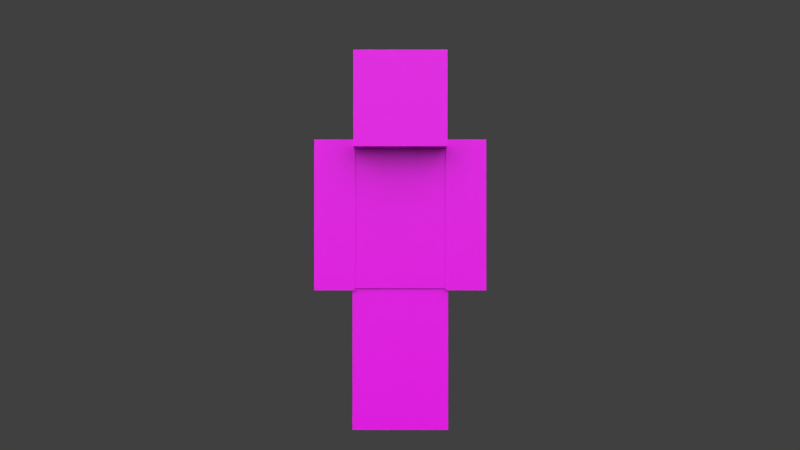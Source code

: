 # Source: 3d_armor_character.blend  (saved by Blender 3.6.14; exported with 4.5.12 LTS)
import bpy
from mathutils import Matrix  # noqa: F401  (used for matrix-valued properties, if any)

bpy.ops.wm.read_factory_settings(use_empty=True)
scene = bpy.context.scene
scene.name = 'Scene'

# ---- collections
col_collection_1 = bpy.data.collections.new('Collection 1'); scene.collection.children.link(col_collection_1)
col_collection_2 = bpy.data.collections.new('Collection 2'); scene.collection.children.link(col_collection_2)
col_collection_3 = bpy.data.collections.new('Collection 3'); scene.collection.children.link(col_collection_3)

# ---- images (referenced by path relative to the original .blend; pixels are not part of the script)
import os
ASSET_DIR = os.environ.get("B2B_ASSET_DIR", "")  # directory of the original .blend (textures are referenced by path, not embedded)
HERE = os.path.dirname(os.path.abspath(__file__))  # packed textures are extracted next to this script under _unpacked/

def load_image(name, relpath, width, height, colorspace="sRGB"):
    """Load a texture the original file referenced (path relative to the .blend, or extracted next to this script)."""
    p = next((c for c in (os.path.join(HERE, relpath), os.path.join(ASSET_DIR, relpath)) if relpath and os.path.exists(c)), "")
    if p:
        img = bpy.data.images.load(p, check_existing=True)
        img.name = name
    else:  # same state as the original file: an image datablock whose file is absent (Cycles renders it pink)
        img = bpy.data.images.new(name, width, height)
        img.source = "FILE"
        img.filepath = "//" + (relpath or name)
    img.colorspace_settings.name = colorspace
    return img
img_character_png = load_image('character.png', 'character.png', 1024, 1024, 'sRGB')
img_character_png_001 = load_image('character.png.001', 'character.png', 1024, 1024, 'sRGB')

# ---- materials (node trees are filled in below, after node groups)
mat_character = bpy.data.materials.new('Character')
mat_character.alpha_threshold = 0.0
mat_character.use_transparent_shadow = False
mat_character.roughness = 0.5
mat_character.specular_intensity = 0.0
mat_character.line_color = (0.0, 0.0, 0.0, 1.0)
mat_armor = bpy.data.materials.new('Armor')
mat_armor.alpha_threshold = 0.0
mat_armor.use_transparent_shadow = False
mat_armor.roughness = 0.5
mat_armor.specular_intensity = 0.0
mat_armor.line_color = (0.0, 0.0, 0.0, 1.0)

# ---- material node trees
mat_character.use_nodes = True; mat_character.node_tree.nodes.clear()
_N = mat_character.node_tree.nodes; _L = mat_character.node_tree.links
n0 = _N.new('ShaderNodeBsdfPrincipled'); n0.name = 'Principled BSDF'; n0.location = (10, 300)
n0.distribution = 'GGX'
n0.subsurface_method = 'RANDOM_WALK_SKIN'
n0.inputs[3].default_value = 1.45
n0.inputs[27].default_value = (0.0, 0.0, 0.0, 1.0)
n0.inputs[28].default_value = 1.0
n1 = _N.new('ShaderNodeOutputMaterial'); n1.name = 'Material Output'; n1.location = (300, 300)
n2 = _N.new('ShaderNodeTexImage'); n2.name = 'Image Texture'; n2.location = (-280, 275)
n2.image = img_character_png
n2.interpolation = 'Closest'
n2.extension = 'CLIP'
_L.new(n0.outputs[0], n1.inputs[0])
_L.new(n2.outputs[0], n0.inputs[0])
n1.is_active_output = True
mat_armor.use_nodes = True; mat_armor.node_tree.nodes.clear()
_N = mat_armor.node_tree.nodes; _L = mat_armor.node_tree.links
n0 = _N.new('ShaderNodeBsdfPrincipled'); n0.name = 'Principled BSDF'; n0.location = (10, 300)
n0.distribution = 'GGX'
n0.subsurface_method = 'RANDOM_WALK_SKIN'
n0.inputs[3].default_value = 1.45
n0.inputs[27].default_value = (0.0, 0.0, 0.0, 1.0)
n0.inputs[28].default_value = 1.0
n1 = _N.new('ShaderNodeOutputMaterial'); n1.name = 'Material Output'; n1.location = (300, 300)
n2 = _N.new('ShaderNodeTexImage'); n2.name = 'Image Texture'; n2.location = (-280, 275)
n2.image = img_character_png_001
n2.interpolation = 'Closest'
n2.extension = 'CLIP'
_L.new(n0.outputs[0], n1.inputs[0])
_L.new(n2.outputs[0], n0.inputs[0])
n1.is_active_output = True

# ---- world
world_world = bpy.data.worlds.new('World'); scene.world = world_world
world_world.color = (0.05088, 0.05088, 0.05088)
world_world.use_sun_shadow = False
world_world.sun_shadow_jitter_overblur = 0.0
world_world.cycles.sampling_method = 'NONE'
world_world.cycles.sample_map_resolution = 256

# ---- cameras
cam_camera = bpy.data.cameras.new('Camera')
cam_camera.clip_end = 100.0
cam_camera.lens = 35.0
cam_camera.sensor_width = 32.0
cam_camera.sensor_height = 18.0
cam_camera.ortho_scale = 7.314
cam_camera.dof.focus_distance = 0.0
cam_camera.dof.aperture_fstop = 128.0
cam_camera_001 = bpy.data.cameras.new('Camera.001')
cam_camera_001.clip_end = 100.0
cam_camera_001.lens = 35.0
cam_camera_001.sensor_width = 32.0
cam_camera_001.sensor_height = 18.0
cam_camera_001.ortho_scale = 7.314
cam_camera_001.dof.focus_distance = 0.0
cam_camera_001.dof.aperture_fstop = 128.0

# ---- lights
light_sun_003 = bpy.data.lights.new('Sun.003', 'SUN')
light_sun_003.transmission_factor = 0.0
light_sun_003.angle = 1.571
light_sun_003.energy = 1.0
light_sun_003.shadow_buffer_clip_start = 0.5
light_sun_003.shadow_soft_size = 1.0
light_sun_003.shadow_cascade_max_distance = 1000.0
light_sun_003.cycles.use_multiple_importance_sampling = False
light_sun_001 = bpy.data.lights.new('Sun.001', 'SUN')
light_sun_001.transmission_factor = 0.0
light_sun_001.angle = 1.571
light_sun_001.energy = 1.0
light_sun_001.shadow_buffer_clip_start = 0.5
light_sun_001.shadow_soft_size = 1.0
light_sun_001.shadow_cascade_max_distance = 1000.0
light_sun_001.cycles.use_multiple_importance_sampling = False
light_sun_004 = bpy.data.lights.new('Sun.004', 'SUN')
light_sun_004.transmission_factor = 0.0
light_sun_004.angle = 1.571
light_sun_004.energy = 1.0
light_sun_004.shadow_buffer_clip_start = 0.5
light_sun_004.shadow_soft_size = 1.0
light_sun_004.shadow_cascade_max_distance = 1000.0
light_sun_004.cycles.use_multiple_importance_sampling = False
light_sun_005 = bpy.data.lights.new('Sun.005', 'SUN')
light_sun_005.transmission_factor = 0.0
light_sun_005.angle = 1.571
light_sun_005.energy = 1.0
light_sun_005.shadow_buffer_clip_start = 0.5
light_sun_005.shadow_soft_size = 1.0
light_sun_005.shadow_cascade_max_distance = 1000.0
light_sun_005.cycles.use_multiple_importance_sampling = False
light_sun_002 = bpy.data.lights.new('Sun.002', 'SUN')
light_sun_002.transmission_factor = 0.0
light_sun_002.angle = 1.571
light_sun_002.energy = 1.0
light_sun_002.shadow_buffer_clip_start = 0.5
light_sun_002.shadow_soft_size = 1.0
light_sun_002.shadow_cascade_max_distance = 1000.0
light_sun_002.cycles.use_multiple_importance_sampling = False
light_sun_006 = bpy.data.lights.new('Sun.006', 'SUN')
light_sun_006.transmission_factor = 0.0
light_sun_006.angle = 1.571
light_sun_006.energy = 1.0
light_sun_006.shadow_buffer_clip_start = 0.5
light_sun_006.shadow_soft_size = 1.0
light_sun_006.shadow_cascade_max_distance = 1000.0
light_sun_006.cycles.use_multiple_importance_sampling = False
light_sun_007 = bpy.data.lights.new('Sun.007', 'SUN')
light_sun_007.transmission_factor = 0.0
light_sun_007.angle = 1.571
light_sun_007.energy = 1.0
light_sun_007.shadow_buffer_clip_start = 0.5
light_sun_007.shadow_soft_size = 1.0
light_sun_007.shadow_cascade_max_distance = 1000.0
light_sun_007.cycles.use_multiple_importance_sampling = False
light_sun_008 = bpy.data.lights.new('Sun.008', 'SUN')
light_sun_008.transmission_factor = 0.0
light_sun_008.angle = 1.571
light_sun_008.energy = 1.0
light_sun_008.shadow_buffer_clip_start = 0.5
light_sun_008.shadow_soft_size = 1.0
light_sun_008.shadow_cascade_max_distance = 1000.0
light_sun_008.cycles.use_multiple_importance_sampling = False

# ---- meshes
me_cube = bpy.data.meshes.new('Cube')
me_cube.from_pydata([(-2.1, -1.05, 6.3), (-2.1, 1.05, 6.3), (-2.1, -1.05, 12.6), (-2.1, 1.05, 12.6), (-3.653, 1.05, 12.6), (-3.653, -1.05, 12.6), (-2.1, -1.05, 12.6), (-2.1, 1.05, 12.6), (-3.653, 1.05, 6.3), (-3.653, -1.05, 6.3), (-2.1, -1.05, 6.3), (-2.1, 1.05, 6.3), (-2.1, -1.05, 7.886e-07), (-2.1, 1.05, 7.886e-07), (-2.1, -1.05, 6.3), (-2.1, 1.05, 6.3), (-1.925, -1.925, 12.6), (-1.925, 1.925, 12.6), (-1.925, -1.925, 16.45), (-1.925, 1.925, 16.45), (2.1, 1.05, 6.3), (2.1, -1.05, 6.3), (2.1, 1.05, 12.6), (2.1, -1.05, 12.6), (2.1, 1.05, 6.3), (2.1, -1.05, 6.3), (3.653, -1.05, 6.3), (3.653, 1.05, 6.3), (2.1, 1.05, 12.6), (2.1, -1.05, 12.6), (3.653, -1.05, 12.6), (3.653, 1.05, 12.6), (8.742e-08, 1.05, -7.983e-14), (-8.742e-08, -1.05, 7.983e-14), (9.388e-08, -1.05, 6.3), (9.388e-08, 1.05, 6.3), (1.925, 1.925, 12.6), (1.925, -1.925, 12.6), (1.925, 1.925, 16.45), (1.925, -1.925, 16.45), (2.1, 1.05, 6.3), (2.1, -1.05, 6.3), (2.1, 1.05, 7.886e-07), (2.1, -1.05, 7.886e-07), (7.461e-15, 1.05, 4.7e-14), (-7.461e-15, -1.05, -4.7e-14), (-9.388e-08, -1.05, 6.3), (-9.388e-08, 1.05, 6.3), (2.1, 1.05, 12.6), (2.1, 1.05, 12.6), (2.1, -1.05, 12.6), (2.1, -1.05, 12.6), (2.1, -1.05, 6.3), (2.1, -1.05, 6.3), (2.1, 1.05, 6.3), (2.1, 1.05, 6.3), (-2.1, -1.05, 12.6), (-2.1, -1.05, 12.6), (-2.1, -1.05, 6.3), (-2.1, -1.05, 6.3), (-2.1, 1.05, 12.6), (-2.1, 1.05, 12.6), (-2.1, 1.05, 6.3), (-2.1, 1.05, 6.3), (-3.653, 1.05, 12.6), (-3.653, 1.05, 12.6), (-3.653, 1.05, 6.3), (-3.653, 1.05, 6.3), (-2.1, -1.05, 12.6), (-2.1, -1.05, 12.6), (-2.1, -1.05, 6.3), (-2.1, -1.05, 6.3), (-3.653, -1.05, 12.6), (-3.653, -1.05, 12.6), (-3.653, -1.05, 6.3), (-3.653, -1.05, 6.3), (-2.1, 1.05, 12.6), (-2.1, 1.05, 12.6), (-2.1, 1.05, 6.3), (-2.1, 1.05, 6.3), (-8.742e-08, -1.05, 7.983e-14), (-8.742e-08, -1.05, 7.983e-14), (8.742e-08, 1.05, -7.983e-14), (8.742e-08, 1.05, -7.983e-14), (-2.1, -1.05, 7.886e-07), (-2.1, -1.05, 7.886e-07), (-2.1, -1.05, 6.3), (-2.1, -1.05, 6.3), (-2.1, 1.05, 6.3), (-2.1, 1.05, 6.3), (-2.1, 1.05, 7.886e-07), (-2.1, 1.05, 7.886e-07), (1.925, 1.925, 16.45), (1.925, 1.925, 16.45), (1.925, -1.925, 16.45), (1.925, -1.925, 16.45), (1.925, -1.925, 12.6), (1.925, -1.925, 12.6), (1.925, 1.925, 12.6), (1.925, 1.925, 12.6), (-1.925, -1.925, 16.45), (-1.925, -1.925, 16.45), (-1.925, -1.925, 12.6), (-1.925, -1.925, 12.6), (-1.925, 1.925, 16.45), (-1.925, 1.925, 16.45), (-1.925, 1.925, 12.6), (-1.925, 1.925, 12.6), (2.1, 1.05, 12.6), (2.1, 1.05, 12.6), (2.1, -1.05, 12.6), (2.1, -1.05, 12.6), (2.1, -1.05, 6.3), (2.1, -1.05, 6.3), (2.1, 1.05, 6.3), (2.1, 1.05, 6.3), (3.653, -1.05, 12.6), (3.653, -1.05, 12.6), (3.653, -1.05, 6.3), (3.653, -1.05, 6.3), (3.653, 1.05, 12.6), (3.653, 1.05, 12.6), (3.653, 1.05, 6.3), (3.653, 1.05, 6.3), (9.388e-08, -1.05, 6.3), (9.388e-08, -1.05, 6.3), (-9.388e-08, -1.05, 6.3), (-9.388e-08, -1.05, 6.3), (2.1, -1.05, 6.3), (2.1, -1.05, 6.3), (-7.461e-15, -1.05, -4.7e-14), (-7.461e-15, -1.05, -4.7e-14), (9.388e-08, 1.05, 6.3), (9.388e-08, 1.05, 6.3), (2.1, -1.05, 7.886e-07), (2.1, -1.05, 7.886e-07), (7.461e-15, 1.05, 4.7e-14), (7.461e-15, 1.05, 4.7e-14), (2.1, 1.05, 7.886e-07), (2.1, 1.05, 7.886e-07), (2.1, 1.05, 6.3), (2.1, 1.05, 6.3), (-9.388e-08, 1.05, 6.3), (-9.388e-08, 1.05, 6.3), (-1.967, -1.967, 12.56), (-1.967, 1.967, 12.56), (-1.967, -1.967, 16.49), (-1.967, 1.967, 16.49), (1.967, 1.967, 12.56), (1.967, -1.967, 12.56), (1.967, 1.967, 16.49), (1.967, -1.967, 16.49), (1.967, 1.967, 16.49), (1.967, 1.967, 16.49), (1.967, -1.967, 16.49), (1.967, -1.967, 16.49), (1.967, -1.967, 12.56), (1.967, -1.967, 12.56), (1.967, 1.967, 12.56), (1.967, 1.967, 12.56), (-1.967, -1.967, 16.49), (-1.967, -1.967, 16.49), (-1.967, -1.967, 12.56), (-1.967, -1.967, 12.56), (-1.967, 1.967, 16.49), (-1.967, 1.967, 16.49), (-1.967, 1.967, 12.56), (-1.967, 1.967, 12.56), (-2.156, -1.071, 6.248), (-2.156, -1.071, 12.66), (-2.156, -1.071, 6.248), (-2.156, 1.071, 6.248), (2.128, 1.071, 6.248), (2.128, -1.071, 6.248), (2.128, 1.071, 12.66), (2.128, -1.071, 12.66), (2.128, 1.071, 6.248), (2.128, -1.071, 6.248), (2.128, 1.071, 12.66), (2.128, -1.071, 12.66), (2.128, 1.071, 6.248), (2.128, -1.071, 6.248), (2.128, 1.071, 12.66), (2.128, 1.071, 12.66), (2.128, -1.071, 12.66), (2.128, -1.071, 12.66), (2.128, -1.071, 6.248), (2.128, -1.071, 6.248), (2.128, 1.071, 6.248), (2.128, 1.071, 6.248), (-2.156, -1.071, 12.66), (-2.156, -1.071, 6.248), (-2.156, 1.071, 12.66), (-2.156, 1.071, 12.66), (-2.156, 1.071, 6.248), (-2.156, 1.071, 6.248), (-2.156, -1.071, 6.248), (-2.156, -1.071, 6.248), (-2.156, 1.071, 6.248), (-2.156, 1.071, 6.248), (2.128, 1.071, 12.66), (2.128, 1.071, 12.66), (2.128, -1.071, 12.66), (2.128, -1.071, 12.66), (2.128, -1.071, 6.248), (2.128, -1.071, 6.248), (2.128, 1.071, 6.248), (2.128, 1.071, 6.248), (2.128, -1.071, 6.248), (2.128, -1.071, 6.248), (2.128, 1.071, 6.248), (2.128, 1.071, 6.248), (2.19, -1.184, 12.71), (2.19, -1.184, 6.198), (2.19, 1.184, 6.198), (2.19, 1.184, 12.71), (-2.203, -1.184, 12.71), (-2.203, -1.184, 6.198), (-2.203, 1.184, 12.71), (-2.203, 1.184, 6.198), (-2.117, -1.071, -0.03158), (-2.117, 1.071, -0.03158), (-2.117, -1.071, 6.332), (-2.117, 1.071, 6.332), (0.02473, 1.071, -0.03158), (0.02473, -1.071, -0.03158), (0.02473, -1.071, 6.332), (0.02473, -1.071, -0.03158), (0.02473, 1.071, -0.03158), (-2.117, -1.071, -0.03158), (-2.117, -1.071, -0.03158), (-2.117, -1.071, 6.332), (-2.117, -1.071, 6.332), (-2.117, 1.071, 6.332), (-2.117, 1.071, 6.332), (-2.117, 1.071, -0.03158), (-2.117, 1.071, -0.03158), (0.02473, -1.071, 6.332), (0.02473, 1.071, 6.332), (0.02473, 1.071, 6.332), (0.08337, -1.132, 6.403), (0.08337, -1.132, -0.103), (-2.18, -1.132, 6.403), (0.08337, 1.132, 6.403), (0.08337, 1.132, -0.103), (-2.18, 1.132, 6.403), (-2.18, -1.132, -0.103), (-2.18, 1.132, -0.103), (-2.085, -1.137, 6.215), (-2.085, 1.137, 6.215), (-2.085, -1.137, 12.71), (-2.085, 1.137, 12.71), (-3.816, 1.137, 12.71), (-3.816, -1.137, 12.71), (-2.085, -1.137, 12.71), (-2.085, 1.137, 12.71), (-3.816, 1.137, 6.215), (-3.816, -1.137, 6.215), (-2.085, -1.137, 6.215), (-2.085, 1.137, 6.215), (-2.085, -1.137, 6.215), (-2.085, 1.137, 6.215), (-2.085, -1.137, 12.71), (-2.085, -1.137, 12.71), (-2.085, -1.137, 6.215), (-2.085, -1.137, 6.215), (-2.085, 1.137, 12.71), (-2.085, 1.137, 12.71), (-2.085, 1.137, 6.215), (-2.085, 1.137, 6.215), (-3.816, 1.137, 12.71), (-3.816, 1.137, 12.71), (-3.816, 1.137, 6.215), (-3.816, 1.137, 6.215), (-2.085, -1.137, 12.71), (-2.085, -1.137, 12.71), (-2.085, -1.137, 6.215), (-2.085, -1.137, 6.215), (-3.816, -1.137, 12.71), (-3.816, -1.137, 12.71), (-3.816, -1.137, 6.215), (-3.816, -1.137, 6.215), (-2.085, 1.137, 12.71), (-2.085, 1.137, 12.71), (-2.085, 1.137, 6.215), (-2.085, 1.137, 6.215), (-2.085, -1.137, 6.215), (-2.085, -1.137, 6.215), (-2.085, 1.137, 6.215), (-2.085, 1.137, 6.215), (-3.908, 1.244, 12.8), (-3.908, 1.244, 6.109), (-2.068, -1.244, 12.8), (-2.068, -1.244, 6.109), (-3.908, -1.244, 12.8), (-3.908, -1.244, 6.109), (-2.068, 1.244, 12.8), (-2.068, 1.244, 6.109), (-2.068, 1.244, 6.109), (-2.068, 1.244, 12.8), (-3.908, 1.244, 6.109), (-3.908, -1.244, 6.109), (-3.908, -1.244, 12.8), (-3.908, 1.244, 12.8), (-2.068, -1.244, 6.109), (-2.068, -1.244, 12.8), (-2.068, 1.244, 6.109), (-3.908, 1.244, 6.109), (-3.908, 1.244, 12.8), (-2.068, 1.244, 12.8), (-3.908, -1.244, 6.109), (-3.908, -1.244, 12.8), (-2.068, -1.244, 6.109), (-2.068, -1.244, 12.8), (-1.982, -1.982, 12.54), (-1.982, 1.982, 12.54), (-1.982, -1.982, 16.51), (-1.982, 1.982, 16.51), (1.982, 1.982, 12.54), (1.982, -1.982, 12.54), (1.982, 1.982, 16.51), (1.982, -1.982, 16.51), (1.982, 1.982, 16.51), (1.982, 1.982, 16.51), (1.982, -1.982, 16.51), (1.982, -1.982, 16.51), (1.982, -1.982, 12.54), (1.982, -1.982, 12.54), (1.982, 1.982, 12.54), (1.982, 1.982, 12.54), (-1.982, -1.982, 16.51), (-1.982, -1.982, 16.51), (-1.982, -1.982, 12.54), (-1.982, -1.982, 12.54), (-1.982, 1.982, 16.51), (-1.982, 1.982, 16.51), (-1.982, 1.982, 12.54), (-1.982, 1.982, 12.54), (-2.098, -2.098, 12.43), (-2.098, 2.098, 12.43), (-2.098, -2.098, 16.62), (-2.098, 2.098, 16.62), (2.098, 2.098, 12.43), (2.098, -2.098, 12.43), (2.098, 2.098, 16.62), (2.098, -2.098, 16.62), (2.098, 2.098, 16.62), (2.098, 2.098, 16.62), (2.098, -2.098, 16.62), (2.098, -2.098, 16.62), (2.098, -2.098, 12.43), (2.098, -2.098, 12.43), (2.098, 2.098, 12.43), (2.098, 2.098, 12.43), (-2.098, -2.098, 16.62), (-2.098, -2.098, 16.62), (-2.098, -2.098, 12.43), (-2.098, -2.098, 12.43), (-2.098, 2.098, 16.62), (-2.098, 2.098, 16.62), (-2.098, 2.098, 12.43), (-2.098, 2.098, 12.43), (2.078, 1.159, 6.207), (2.078, -1.159, 6.207), (3.833, -1.159, 6.207), (3.833, 1.159, 6.207), (2.078, 1.159, 12.7), (2.078, -1.159, 12.7), (3.833, -1.159, 12.7), (3.833, 1.159, 12.7), (2.078, 1.159, 6.207), (2.078, -1.159, 6.207), (2.078, 1.159, 12.7), (2.078, -1.159, 12.7), (2.078, -1.159, 6.207), (2.078, 1.159, 6.207), (3.833, -1.159, 12.7), (3.833, -1.159, 12.7), (3.833, -1.159, 6.207), (3.833, -1.159, 6.207), (3.833, 1.159, 12.7), (3.833, 1.159, 12.7), (3.833, 1.159, 6.207), (3.833, 1.159, 6.207), (2.078, -1.159, 6.207), (2.078, -1.159, 6.207), (2.078, 1.159, 6.207), (2.078, 1.159, 6.207), (2.054, 1.244, 12.8), (2.054, -1.244, 12.8), (2.054, -1.244, 6.11), (2.054, 1.244, 6.11), (3.922, -1.244, 12.8), (3.922, -1.244, 6.11), (3.922, 1.244, 12.8), (3.922, 1.244, 6.11), (2.054, 1.244, 12.8), (2.054, 1.244, 6.11), (3.922, -1.244, 12.8), (3.922, -1.244, 6.11), (2.054, -1.244, 12.8), (2.054, -1.244, 6.11), (3.922, 1.244, 12.8), (3.922, 1.244, 6.11), (2.054, 1.244, 12.8), (2.054, 1.244, 6.11), (2.054, -1.244, 12.8), (3.922, -1.244, 12.8), (3.922, -1.244, 6.11), (2.054, -1.244, 6.11), (3.922, 1.244, 12.8), (3.922, 1.244, 6.11), (-0.02542, 1.071, -0.03158), (-0.02542, -1.071, -0.03158), (-0.02542, -1.071, 6.332), (-0.02542, 1.071, 6.332), (2.149, 1.071, 6.332), (2.149, -1.071, 6.332), (2.149, 1.071, -0.03158), (2.149, -1.071, -0.03158), (-0.02542, 1.071, -0.03158), (-0.02542, -1.071, -0.03158), (-0.02542, -1.071, 6.332), (-0.02542, 1.071, 6.332), (-0.02542, -1.071, -0.03158), (-0.02542, -1.071, -0.03158), (-0.02542, 1.071, -0.03158), (-0.02542, 1.071, -0.03158), (-0.02542, -1.071, 6.332), (-0.02542, -1.071, 6.332), (-0.02542, -1.071, 6.332), (-0.02542, -1.071, 6.332), (2.149, -1.071, 6.332), (2.149, -1.071, 6.332), (-0.02542, -1.071, -0.03158), (-0.02542, -1.071, -0.03158), (-0.02542, 1.071, 6.332), (-0.02542, 1.071, 6.332), (2.149, -1.071, -0.03158), (2.149, -1.071, -0.03158), (-0.02542, 1.071, -0.03158), (-0.02542, 1.071, -0.03158), (2.149, 1.071, -0.03158), (2.149, 1.071, -0.03158), (2.149, 1.071, 6.332), (2.149, 1.071, 6.332), (-0.02542, 1.071, 6.332), (-0.02542, 1.071, 6.332), (-0.07842, -1.131, 6.403), (2.184, -1.131, 6.403), (2.184, -1.131, -0.1031), (-0.07842, 1.131, -0.1031), (2.184, 1.131, -0.1031), (-0.07842, -1.131, -0.1031), (2.184, 1.131, 6.403), (-0.07842, 1.131, 6.403)], [(170, 171), (178, 179), (177, 176), (200, 206), (208, 180), (197, 199), (203, 205), (209, 211), (171, 196), (250, 248), (260, 261), (263, 267), (266, 268), (269, 265), (287, 289), (261, 286), (384, 370), (385, 387), (413, 412), (414, 424), (436, 426), (437, 429)], [(50, 2, 0, 21), (56, 3, 1, 58), (60, 48, 54, 62), (20, 52, 59, 63), (61, 57, 23, 22), (47, 136, 45, 126), (6, 10, 9, 5), (7, 11, 70, 68), (32, 33, 12, 13), (14, 15, 90, 84), (94, 18, 16, 37), (100, 19, 17, 102), (104, 92, 98, 106), (36, 96, 103, 107), (105, 101, 39, 38), (34, 80, 85, 86), (140, 142, 44, 42), (88, 91, 82, 132), (24, 25, 26, 27), (31, 30, 29, 28), (46, 41, 43, 130), (35, 124, 81, 83), (128, 134, 138, 40), (51, 53, 55, 49), (95, 97, 99, 93), (89, 87, 125, 133), (4, 8, 78, 76), (72, 74, 66, 64), (116, 120, 122, 118), (65, 77, 69, 73), (121, 108, 114, 123), (137, 139, 135, 131), (109, 110, 112, 115), (79, 67, 75, 71), (111, 117, 119, 113), (141, 143, 127, 129), (154, 149, 144, 146), (160, 162, 145, 147), (164, 166, 158, 152), (148, 167, 163, 156), (165, 150, 151, 161), (155, 153, 159, 157), (15, 14, 34, 86), (184, 169, 168, 173), (192, 182, 188, 194), (172, 186, 191, 195), (193, 190, 175, 174), (185, 187, 189, 183), (201, 202, 204, 207), (212, 216, 217, 213), (218, 215, 214, 219), (217, 219, 214, 213), (212, 215, 218, 216), (212, 213, 214, 215), (217, 216, 218, 219), (224, 225, 220, 221), (222, 223, 235, 229), (226, 227, 230, 231), (233, 236, 228, 238), (234, 232, 237, 239), (240, 242, 246, 241), (245, 243, 244, 247), (240, 243, 245, 242), (246, 242, 245, 247), (246, 247, 244, 241), (241, 244, 243, 240), (223, 222, 226, 231), (262, 251, 249, 264), (254, 258, 257, 253), (255, 259, 276, 274), (252, 256, 284, 282), (278, 280, 272, 270), (271, 283, 275, 279), (285, 273, 281, 277), (292, 294, 295, 293), (296, 305, 304, 297), (290, 299, 298, 291), (302, 303, 300, 301), (308, 311, 313, 309), (306, 312, 310, 307), (324, 316, 314, 319), (330, 317, 315, 332), (334, 322, 328, 336), (318, 326, 333, 337), (335, 331, 321, 320), (325, 327, 329, 323), (348, 343, 338, 340), (354, 356, 339, 341), (358, 360, 352, 346), (342, 361, 357, 350), (359, 344, 345, 355), (349, 347, 353, 351), (362, 363, 364, 365), (369, 368, 367, 366), (376, 380, 382, 378), (381, 372, 375, 383), (373, 377, 379, 374), (391, 395, 393, 390), (394, 388, 389, 392), (398, 399, 403, 402), (410, 411, 397, 396), (404, 405, 401, 400), (406, 409, 408, 407), (423, 440, 421, 430), (444, 446, 420, 418), (422, 417, 419, 434), (415, 428, 425, 427), (432, 438, 442, 416), (441, 443, 439, 435), (445, 447, 431, 433), (454, 452, 451, 455), (448, 453, 450, 449), (451, 452, 450, 453), (450, 452, 454, 449), (453, 448, 455, 451), (448, 449, 454, 455), (366, 367, 363, 362)])
me_cube.polygons.foreach_set('material_index', [0, 0, 0, 0, 0, 0, 0, 0, 0, 0, 0, 0, 0, 0, 0, 0, 0, 0, 0, 0, 0, 0, 0, 0, 0, 0, 0, 0, 0, 0, 0, 0, 0, 0, 0, 0, 0, 0, 0, 0, 0, 0, 0, 1, 1, 1, 1, 1, 1, 1, 1, 1, 1, 1, 1, 1, 1, 1, 1, 1, 1, 1, 1, 1, 1, 1, 1, 1, 1, 1, 1, 1, 1, 1, 1, 1, 1, 1, 1, 1, 1, 1, 1, 1, 1, 1, 1, 1, 1, 1, 1, 1, 1, 1, 1, 1, 1, 1, 1, 1, 1, 1, 1, 1, 1, 1, 1, 1, 1, 1, 1, 1, 1, 1, 1, 1, 1])
_uv = me_cube.uv_layers.new(name='UVMap')
_uv.uv.foreach_set('vector', [0.625, 0.6875, 0.5, 0.6875, 0.5, 0.5, 0.625, 0.5, 0.5, 0.6875, 0.4375, 0.6875, 0.4375, 0.5, 0.5, 0.5, 0.4375, 0.6875, 0.3125, 0.6875, 0.3125, 0.5, 0.4375, 0.5, 0.5625, 0.6875, 0.5625, 0.75, 0.4375, 0.75, 0.4375, 0.6875, 0.4375, 0.6875, 0.4375, 0.75, 0.3125, 0.75, 0.3125, 0.6875, 0.1875, 0.6875, 0.1875, 0.5, 0.125, 0.5, 0.125, 0.6875, 0.75, 0.1875, 0.75, 0.0, 0.6875, 0.0, 0.6875, 0.1875, 0.5625, 0.1875, 0.5625, 0.0, 0.5, 0.0, 0.5, 0.1875, 0.4375, 0.1875, 0.4375, 0.25, 0.375, 0.25, 0.375, 0.1875, 0.4375, 0.1875, 0.375, 0.1875, 0.375, 0.0, 0.4375, 0.0, 0.5, 0.875, 0.375, 0.875, 0.375, 0.75, 0.5, 0.75, 0.375, 0.875, 0.25, 0.875, 0.25, 0.75, 0.375, 0.75, 0.25, 0.875, 0.125, 0.875, 0.125, 0.75, 0.25, 0.75, 0.375, 0.875, 0.375, 1.0, 0.25, 1.0, 0.25, 0.875, 0.25, 0.875, 0.25, 1.0, 0.125, 1.0, 0.125, 0.875, 0.5, 0.1875, 0.5, 0.0, 0.4375, 0.0, 0.4375, 0.1875, 0.0625, 0.6875, 0.125, 0.6875, 0.125, 0.5, 0.0625, 0.5, 0.375, 0.1875, 0.375, 0.0, 0.3125, 0.0, 0.3125, 0.1875, 0.75, 0.6875, 0.75, 0.75, 0.8125, 0.75, 0.8125, 0.6875, 0.6875, 0.6875, 0.6875, 0.75, 0.75, 0.75, 0.75, 0.6875, 0.1875, 0.6875, 0.25, 0.6875, 0.25, 0.5, 0.1875, 0.5, 0.375, 0.1875, 0.4375, 0.1875, 0.4375, 0.0, 0.375, 0.0, 0.0, 0.6875, 0.0, 0.5, 0.0625, 0.5, 0.0625, 0.6875, 0.25, 0.6875, 0.25, 0.5, 0.3125, 0.5, 0.3125, 0.6875, 0.0, 0.875, 0.0, 0.75, 0.125, 0.75, 0.125, 0.875, 0.3125, 0.1875, 0.3125, 0.25, 0.375, 0.25, 0.375, 0.1875, 0.625, 0.1875, 0.625, 0.0, 0.5625, 0.0, 0.5625, 0.1875, 0.6875, 0.1875, 0.6875, 0.0, 0.625, 0.0, 0.625, 0.1875, 0.625, 0.6875, 0.6875, 0.6875, 0.6875, 0.5, 0.625, 0.5, 0.625, 0.1875, 0.5625, 0.1875, 0.5625, 0.25, 0.625, 0.25, 0.6875, 0.6875, 0.75, 0.6875, 0.75, 0.5, 0.6875, 0.5, 0.1875, 0.6875, 0.125, 0.6875, 0.125, 0.75, 0.1875, 0.75, 0.75, 0.6875, 0.8125, 0.6875, 0.8125, 0.5, 0.75, 0.5, 0.625, 0.1875, 0.6875, 0.1875, 0.6875, 0.25, 0.625, 0.25, 0.8125, 0.6875, 0.875, 0.6875, 0.875, 0.5, 0.8125, 0.5, 0.125, 0.6875, 0.0625, 0.6875, 0.0625, 0.75, 0.125, 0.75, 1.0, 0.875, 1.0, 0.75, 0.875, 0.75, 0.875, 0.875, 0.875, 0.875, 0.875, 0.75, 0.75, 0.75, 0.75, 0.875, 0.75, 0.875, 0.75, 0.75, 0.625, 0.75, 0.625, 0.875, 0.875, 0.875, 0.75, 0.875, 0.75, 1.0, 0.875, 1.0, 0.75, 0.875, 0.625, 0.875, 0.625, 1.0, 0.75, 1.0, 0.5, 0.875, 0.625, 0.875, 0.625, 0.75, 0.5, 0.75, 0.125, 0.5, 0.125, 0.5, 0.125, 0.5, 0.125, 0.5, 0.625, 0.6875, 0.5, 0.6875, 0.5, 0.5, 0.625, 0.5, 0.4375, 0.6875, 0.3125, 0.6875, 0.3125, 0.5, 0.4375, 0.5, 0.5625, 0.6875, 0.5625, 0.75, 0.4375, 0.75, 0.4375, 0.6875, 0.4375, 0.6875, 0.4375, 0.75, 0.3125, 0.75, 0.3125, 0.6875, 0.25, 0.6875, 0.25, 0.5, 0.3125, 0.5, 0.3125, 0.6875, 0.75, 0.6875, 0.8125, 0.6875, 0.8125, 0.5, 0.75, 0.5, 0.625, 0.4375, 0.5, 0.4375, 0.5, 0.25, 0.625, 0.25, 0.4375, 0.4375, 0.3125, 0.4375, 0.3125, 0.25, 0.4375, 0.25, 0.4375, 0.5, 0.4375, 0.4375, 0.5625, 0.4375, 0.5625, 0.5, 0.3125, 0.4375, 0.3125, 0.5, 0.4375, 0.5, 0.4375, 0.4375, 0.3125, 0.4375, 0.3125, 0.25, 0.25, 0.25, 0.25, 0.4375, 0.5, 0.25, 0.5, 0.4375, 0.4375, 0.4375, 0.4375, 0.25, 0.4375, 0.1875, 0.4375, 0.25, 0.375, 0.25, 0.375, 0.1875, 0.4375, 0.1875, 0.375, 0.1875, 0.375, 0.0, 0.4375, 0.0, 0.5, 0.1875, 0.5, 0.0, 0.4375, 0.0, 0.4375, 0.1875, 0.375, 0.1875, 0.375, 0.0, 0.3125, 0.0, 0.3125, 0.1875, 0.3125, 0.1875, 0.3125, 0.25, 0.375, 0.25, 0.375, 0.1875, 0.25, 0.1875, 0.1875, 0.1875, 0.1875, 0.0, 0.25, 0.0, 0.125, 0.1875, 0.0625, 0.1875, 0.0625, 0.0, 0.125, 0.0, 0.0625, 0.25, 0.125, 0.25, 0.125, 0.1875, 0.0625, 0.1875, 0.1875, 0.0, 0.1875, 0.1875, 0.125, 0.1875, 0.125, 0.0, 0.1875, 0.25, 0.125, 0.25, 0.125, 0.1875, 0.1875, 0.1875, 0.0, 0.0, 0.0625, 0.0, 0.0625, 0.1875, 0.0, 0.1875, 0.125, 0.5, 0.125, 0.5, 0.125, 0.5, 0.125, 0.5, 0.5, 0.6875, 0.4375, 0.6875, 0.4375, 0.5, 0.5, 0.5, 0.75, 0.1875, 0.75, 0.0, 0.6875, 0.0, 0.6875, 0.1875, 0.5625, 0.1875, 0.5625, 0.0, 0.5, 0.0, 0.5, 0.1875, 0.625, 0.1875, 0.625, 0.0, 0.5625, 0.0, 0.5625, 0.1875, 0.6875, 0.1875, 0.6875, 0.0, 0.625, 0.0, 0.625, 0.1875, 0.625, 0.1875, 0.5625, 0.1875, 0.5625, 0.25, 0.625, 0.25, 0.625, 0.1875, 0.6875, 0.1875, 0.6875, 0.25, 0.625, 0.25, 1.0, 0.1875, 0.9375, 0.1875, 0.9375, 0.0, 1.0, 0.0, 0.8125, 0.1875, 0.75, 0.1875, 0.75, 0.0, 0.8125, 0.0, 0.875, 0.1875, 0.8125, 0.1875, 0.8125, 0.0, 0.875, 0.0, 0.9375, 0.1875, 0.875, 0.1875, 0.875, 0.0, 0.9375, 0.0, 0.875, 0.1875, 0.875, 0.25, 0.8125, 0.25, 0.8125, 0.1875, 0.875, 0.1875, 0.875, 0.25, 0.9375, 0.25, 0.9375, 0.1875, 0.5, 0.875, 0.375, 0.875, 0.375, 0.75, 0.5, 0.75, 0.375, 0.875, 0.25, 0.875, 0.25, 0.75, 0.375, 0.75, 0.25, 0.875, 0.125, 0.875, 0.125, 0.75, 0.25, 0.75, 0.375, 0.875, 0.375, 1.0, 0.25, 1.0, 0.25, 0.875, 0.25, 0.875, 0.25, 1.0, 0.125, 1.0, 0.125, 0.875, 0.0, 0.875, 0.0, 0.75, 0.125, 0.75, 0.125, 0.875, 1.0, 0.875, 1.0, 0.75, 0.875, 0.75, 0.875, 0.875, 0.875, 0.875, 0.875, 0.75, 0.75, 0.75, 0.75, 0.875, 0.75, 0.875, 0.75, 0.75, 0.625, 0.75, 0.625, 0.875, 0.875, 0.875, 0.75, 0.875, 0.75, 1.0, 0.875, 1.0, 0.75, 0.875, 0.625, 0.875, 0.625, 1.0, 0.75, 1.0, 0.5, 0.875, 0.625, 0.875, 0.625, 0.75, 0.5, 0.75, 0.75, 0.6875, 0.75, 0.75, 0.8125, 0.75, 0.8125, 0.6875, 0.6875, 0.6875, 0.6875, 0.75, 0.75, 0.75, 0.75, 0.6875, 0.625, 0.6875, 0.6875, 0.6875, 0.6875, 0.5, 0.625, 0.5, 0.6875, 0.6875, 0.75, 0.6875, 0.75, 0.5, 0.6875, 0.5, 0.8125, 0.6875, 0.875, 0.6875, 0.875, 0.5, 0.8125, 0.5, 0.75, 0.4375, 0.8125, 0.4375, 0.8125, 0.5, 0.75, 0.5, 0.6875, 0.4375, 0.75, 0.4375, 0.75, 0.5, 0.6875, 0.5, 0.625, 0.4375, 0.625, 0.25, 0.6875, 0.25, 0.6875, 0.4375, 0.6875, 0.4375, 0.6875, 0.25, 0.75, 0.25, 0.75, 0.4375, 0.75, 0.4375, 0.75, 0.25, 0.8125, 0.25, 0.8125, 0.4375, 0.8125, 0.4375, 0.8125, 0.25, 0.875, 0.25, 0.875, 0.4375, 0.3125, 0.1875, 0.3125, 0.0, 0.25, 0.0, 0.25, 0.1875, 0.0625, 0.6875, 0.125, 0.6875, 0.125, 0.5, 0.0625, 0.5, 0.1875, 0.6875, 0.25, 0.6875, 0.25, 0.5, 0.1875, 0.5, 0.375, 0.1875, 0.4375, 0.1875, 0.4375, 0.0, 0.375, 0.0, 0.0, 0.6875, 0.0, 0.5, 0.0625, 0.5, 0.0625, 0.6875, 0.1875, 0.6875, 0.125, 0.6875, 0.125, 0.75, 0.1875, 0.75, 0.125, 0.6875, 0.0625, 0.6875, 0.0625, 0.75, 0.125, 0.75, 0.0625, 0.4375, 0.0625, 0.25, 0.125, 0.25, 0.125, 0.4375, 0.1875, 0.4375, 0.1875, 0.25, 0.25, 0.25, 0.25, 0.4375, 0.125, 0.5, 0.125, 0.4375, 0.1875, 0.4375, 0.1875, 0.5, 0.0, 0.25, 0.0625, 0.25, 0.0625, 0.4375, 0.0, 0.4375, 0.1875, 0.25, 0.1875, 0.4375, 0.125, 0.4375, 0.125, 0.25, 0.0625, 0.5, 0.0625, 0.4375, 0.125, 0.4375, 0.125, 0.5, 0.8125, 0.6875, 0.75, 0.6875, 0.75, 0.5, 0.8125, 0.5])
me_cube.materials.append(mat_character)
me_cube.materials.append(mat_armor)
me_cube.use_remesh_preserve_volume = False
me_cube.use_remesh_preserve_attributes = False
me_cube.use_mirror_vertex_groups = False
me_cube.use_paint_bone_selection = False
me_cube.use_paint_mask = True
me_cube.update()
arm_armature = bpy.data.armatures.new('Armature')  # bones are not reproduced

# ---- objects
ob_player = bpy.data.objects.new('Player', me_cube)
ob_camera = bpy.data.objects.new('Camera', cam_camera)
ob_armature = bpy.data.objects.new('Armature', arm_armature)
ob_camera_001 = bpy.data.objects.new('Camera.001', cam_camera_001)
ob_sun_000 = bpy.data.objects.new('Sun.000', light_sun_003)
ob_sun_001 = bpy.data.objects.new('Sun.001', light_sun_001)
ob_sun_002 = bpy.data.objects.new('Sun.002', light_sun_004)
ob_sun_003 = bpy.data.objects.new('Sun.003', light_sun_005)
ob_sun_004 = bpy.data.objects.new('Sun.004', light_sun_002)
ob_sun_005 = bpy.data.objects.new('Sun.005', light_sun_006)
ob_sun_006 = bpy.data.objects.new('Sun.006', light_sun_007)
ob_sun_007 = bpy.data.objects.new('Sun.007', light_sun_008)

# ---- transforms, parenting, visibility, modifiers, constraints
ob_player.parent = ob_armature
ob_player.matrix_parent_inverse = Matrix(((1.0, 0.0, 0.0, 0.0), (0.0, 1.0, 0.0, 0.0), (0.0, 0.0, 1.0, 10.0), (0.0, 0.0, 0.0, 1.0)))
ob_player.location = (0.0, 0.0, -10.0)
ob_player.lock_rotations_4d = False
ob_player.empty_display_type = 'ARROWS'
ob_player.lineart.crease_threshold = 0.0
_vg = ob_player.vertex_groups.new(name='Body')
_vg.add([0, 1, 2, 3, 20, 21, 22, 23, 48, 49, 50, 51, 52, 53, 54, 55, 56, 57, 58, 59, 60, 61, 62, 63, 168, 169, 172, 173, 174, 175, 182, 183, 184, 185, 186, 187, 188, 189, 190, 191, 192, 193, 194, 195, 212, 213, 214, 215, 216, 217, 218, 219, 248, 249, 250, 251, 262, 263, 264, 265, 266, 267, 268, 269], 1.0, 'REPLACE')
_vg = ob_player.vertex_groups.new(name='Head')
_vg.add([16, 17, 18, 19, 36, 37, 38, 39, 92, 93, 94, 95, 96, 97, 98, 99, 100, 101, 102, 103, 104, 105, 106, 107, 144, 145, 146, 147, 148, 149, 150, 151, 152, 153, 154, 155, 156, 157, 158, 159, 160, 161, 162, 163, 164, 165, 166, 167, 314, 315, 316, 317, 318, 319, 320, 321, 322, 323, 324, 325, 326, 327, 328, 329, 330, 331, 332, 333, 334, 335, 336, 337, 338, 339, 340, 341, 342, 343, 344, 345, 346, 347, 348, 349, 350, 351, 352, 353, 354, 355, 356, 357, 358, 359, 360, 361], 1.0, 'REPLACE')
_vg = ob_player.vertex_groups.new(name='Arm_Left')
_vg.add([4, 5, 6, 7, 8, 9, 10, 11, 64, 65, 66, 67, 68, 69, 70, 71, 72, 73, 74, 75, 76, 77, 78, 79, 252, 253, 254, 255, 256, 257, 258, 259, 270, 271, 272, 273, 274, 275, 276, 277, 278, 279, 280, 281, 282, 283, 284, 285, 290, 291, 292, 293, 294, 295, 296, 297, 298, 299, 300, 301, 302, 303, 304, 305, 306, 307, 308, 309, 310, 311, 312, 313], 1.0, 'REPLACE')
_vg = ob_player.vertex_groups.new(name='Arm_Right')
_vg.add([24, 25, 26, 27, 28, 29, 30, 31, 108, 109, 110, 111, 112, 113, 114, 115, 116, 117, 118, 119, 120, 121, 122, 123, 176, 177, 178, 179, 200, 201, 202, 203, 204, 205, 206, 207, 362, 363, 364, 365, 366, 367, 368, 369, 372, 373, 374, 375, 376, 377, 378, 379, 380, 381, 382, 383, 388, 389, 390, 391, 392, 393, 394, 395, 396, 397, 398, 399, 400, 401, 402, 403, 404, 405, 406, 407, 408, 409, 410, 411], 1.0, 'REPLACE')
_vg = ob_player.vertex_groups.new(name='Leg_Right')
_vg.add([40, 41, 42, 43, 44, 45, 46, 47, 126, 127, 128, 129, 130, 131, 134, 135, 136, 137, 138, 139, 140, 141, 142, 143, 180, 181, 208, 209, 210, 211, 370, 371, 384, 385, 386, 387, 416, 417, 418, 419, 420, 421, 422, 423, 430, 431, 432, 433, 434, 435, 438, 439, 440, 441, 442, 443, 444, 445, 446, 447, 448, 449, 450, 451, 452, 453, 454, 455], 1.0, 'REPLACE')
_vg = ob_player.vertex_groups.new(name='Leg_Left')
_vg.add([12, 13, 14, 15, 32, 33, 34, 35, 80, 81, 82, 83, 84, 85, 86, 87, 88, 89, 90, 91, 124, 125, 132, 133, 170, 171, 196, 197, 198, 199, 220, 221, 222, 223, 224, 225, 226, 227, 228, 229, 230, 231, 232, 233, 234, 235, 236, 237, 238, 239, 240, 241, 242, 243, 244, 245, 246, 247, 260, 261, 286, 287, 288, 289, 412, 413, 414, 415, 424, 425, 426, 427, 428, 429, 436, 437], 1.0, 'REPLACE')
_m = ob_player.modifiers.new('Armature', 'ARMATURE')
_m.object = ob_armature
ob_camera.location = (0.0, 40.0, 9.0)
ob_camera.rotation_euler = (1.571, 1.51e-07, 3.142)
ob_camera.lock_rotations_4d = False
ob_camera.empty_display_type = 'ARROWS'
ob_camera.color = (0.0, 0.0, 0.0, 0.0)
ob_camera.display_type = 'WIRE'
ob_camera.lineart.crease_threshold = 0.0
ob_armature.location = (0.0, 0.0, 0.0)
ob_armature.scale = (0.975, 0.975, 1.0)
ob_armature.show_in_front = True
ob_armature.lineart.crease_threshold = 0.0
ob_camera_001.location = (0.0, 40.0, 9.0)
ob_camera_001.rotation_euler = (1.571, 1.51e-07, 3.142)
ob_camera_001.lock_rotations_4d = False
ob_camera_001.empty_display_type = 'ARROWS'
ob_camera_001.color = (0.0, 0.0, 0.0, 0.0)
ob_camera_001.display_type = 'WIRE'
ob_camera_001.lineart.crease_threshold = 0.0
ob_sun_000.location = (0.0, -10.0, 20.0)
ob_sun_000.rotation_euler = (-0.7854, -0.0, 3.142)
ob_sun_000.lineart.crease_threshold = 0.0
ob_sun_001.location = (0.0, 10.0, 20.0)
ob_sun_001.rotation_euler = (-0.7854, -0.0, 0.0)
ob_sun_001.lineart.crease_threshold = 0.0
ob_sun_002.location = (10.0, -9.537e-07, 20.0)
ob_sun_002.rotation_euler = (-0.7854, -0.0, 4.712)
ob_sun_002.lineart.crease_threshold = 0.0
ob_sun_003.location = (-10.0, 9.537e-07, 20.0)
ob_sun_003.rotation_euler = (-0.7854, -0.0, 1.571)
ob_sun_003.lineart.crease_threshold = 0.0
ob_sun_004.location = (-10.0, 9.537e-07, 20.0)
ob_sun_004.rotation_euler = (-0.7854, -0.0, 1.571)
ob_sun_004.lineart.crease_threshold = 0.0
ob_sun_005.location = (10.0, -9.537e-07, 20.0)
ob_sun_005.rotation_euler = (-0.7854, -0.0, 4.712)
ob_sun_005.lineart.crease_threshold = 0.0
ob_sun_006.location = (0.0, -10.0, 20.0)
ob_sun_006.rotation_euler = (-0.7854, -0.0, 3.142)
ob_sun_006.lineart.crease_threshold = 0.0
ob_sun_007.location = (0.0, 10.0, 20.0)
ob_sun_007.rotation_euler = (-0.7854, -0.0, 0.0)
ob_sun_007.lineart.crease_threshold = 0.0

# ---- collection membership
col_collection_1.objects.link(ob_player)
col_collection_1.objects.link(ob_camera)
col_collection_2.objects.link(ob_armature)
col_collection_3.objects.link(ob_camera_001)
col_collection_3.objects.link(ob_sun_000)
col_collection_3.objects.link(ob_sun_001)
col_collection_3.objects.link(ob_sun_002)
col_collection_3.objects.link(ob_sun_003)
col_collection_3.objects.link(ob_sun_004)
col_collection_3.objects.link(ob_sun_005)
col_collection_3.objects.link(ob_sun_006)
col_collection_3.objects.link(ob_sun_007)

# ---- scene / render settings (as saved in the file)
scene.camera = ob_camera
scene.frame_start = 0; scene.frame_end = 274; scene.frame_set(0)
scene.render.engine = 'BLENDER_EEVEE_NEXT'
scene.render.image_settings.color_mode = 'RGB'
scene.render.image_settings.compression = 90
scene.render.resolution_percentage = 50
scene.render.fps = 30
scene.render.dither_intensity = 0.0
scene.render.bake_margin = 2
scene.render.bake_bias = 0.0
scene.cycles.use_denoising = False
scene.cycles.samples = 10
scene.cycles.sampling_pattern = 'TABULATED_SOBOL'
scene.cycles.light_sampling_threshold = 0.0
scene.cycles.use_adaptive_sampling = False
scene.cycles.use_light_tree = False
scene.cycles.blur_glossy = 0.0
scene.cycles.volume_bounces = 1
scene.cycles.pixel_filter_type = 'GAUSSIAN'
scene.cycles.sample_clamp_indirect = 0.0
scene.view_settings.view_transform = 'Standard'
bpy.context.view_layer.update()
